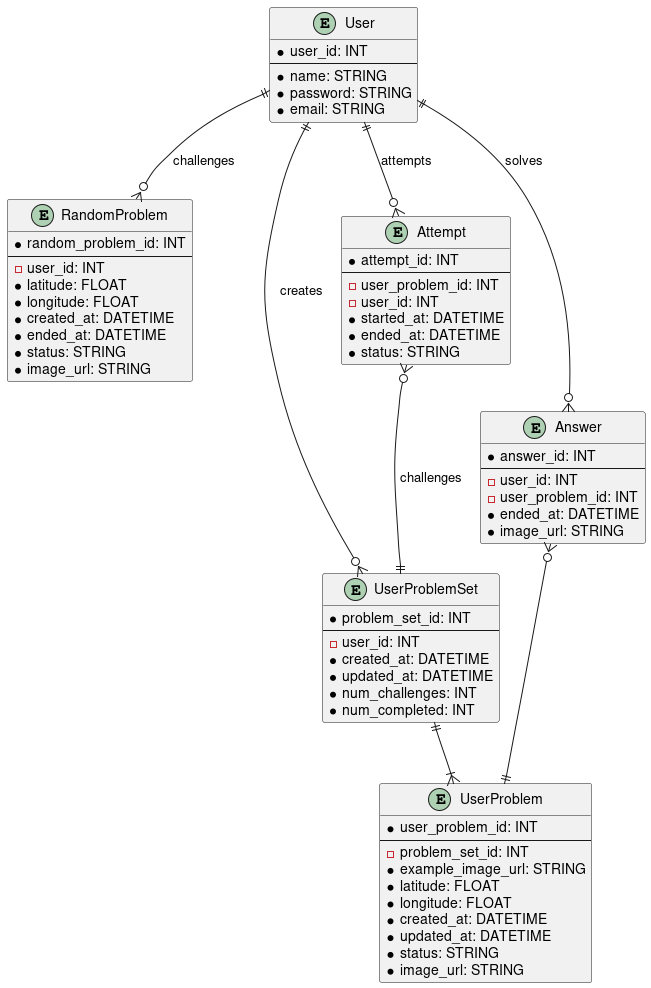

The diagram above was rendered by PlantUML. Its source (embedded in the PNG):
@startuml db_schema

entity "User" as user {
  * user_id: INT
  --
  * name: STRING
  * password: STRING
  * email: STRING
}

entity "RandomProblem" as RProblem {
  * random_problem_id: INT
  --
  - user_id: INT
  * latitude: FLOAT
  * longitude: FLOAT
  * created_at: DATETIME
  * ended_at: DATETIME
  * status: STRING
  * image_url: STRING
}

entity "UserProblemSet" as PSet {
  * problem_set_id: INT
  --
  - user_id: INT
  * created_at: DATETIME
  * updated_at: DATETIME
  * num_challenges: INT
  * num_completed: INT
}

entity "UserProblem" as UProblem {
  * user_problem_id: INT
  --
  - problem_set_id: INT
  * example_image_url: STRING
  * latitude: FLOAT
  * longitude: FLOAT
  * created_at: DATETIME
  * updated_at: DATETIME
  * status: STRING
  * image_url: STRING
}

entity "Attempt" as attempt {
  * attempt_id: INT
  --
  - user_problem_id: INT
  - user_id: INT
  * started_at: DATETIME
  * ended_at: DATETIME
  * status: STRING
}

entity "Answer" as answer {
  * answer_id: INT
  --
  - user_id: INT
  - user_problem_id: INT
  * ended_at: DATETIME
  * image_url: STRING
}


user ||--o{ RProblem : challenges
user ||--o{ PSet : creates
user ||--o{ attempt : attempts
attempt}o--|| PSet : challenges
user ||--o{ answer : solves
answer }o--|| UProblem
PSet ||--|{ UProblem
@enduml